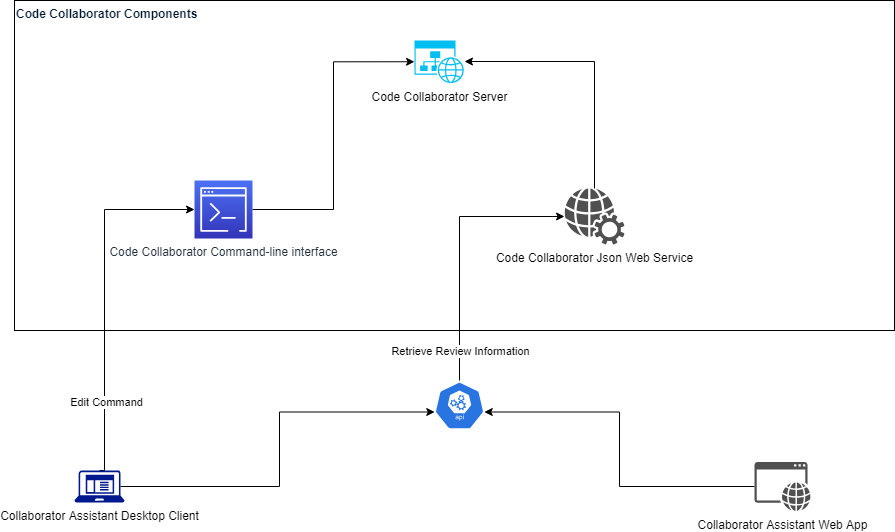

The diagram above was exported from draw.io. Its source (the exported page's mxGraphModel, read from the mxfile embedded in the PNG):
<mxGraphModel dx="1422" dy="714" grid="1" gridSize="10" guides="1" tooltips="1" connect="1" arrows="1" fold="1" page="1" pageScale="1" pageWidth="1169" pageHeight="827" math="0" shadow="0">
  <root>
    <mxCell id="0" />
    <mxCell id="1" parent="0" />
    <mxCell id="-9vMxRj91oCxo8ujJlGF-26" value="&lt;font color=&quot;#001933&quot;&gt;&lt;b&gt;Code Collaborator Components&lt;/b&gt;&lt;/font&gt;" style="rounded=0;whiteSpace=wrap;html=1;align=left;horizontal=1;verticalAlign=top;" vertex="1" parent="1">
      <mxGeometry x="120" y="90" width="880" height="330" as="geometry" />
    </mxCell>
    <mxCell id="-9vMxRj91oCxo8ujJlGF-7" value="Code Collaborator Server" style="verticalLabelPosition=bottom;html=1;verticalAlign=top;align=center;strokeColor=none;fillColor=#00BEF2;shape=mxgraph.azure.website_generic;pointerEvents=1;" vertex="1" parent="1">
      <mxGeometry x="520" y="130" width="50" height="42.5" as="geometry" />
    </mxCell>
    <mxCell id="-9vMxRj91oCxo8ujJlGF-38" style="edgeStyle=orthogonalEdgeStyle;rounded=0;orthogonalLoop=1;jettySize=auto;html=1;entryX=0.995;entryY=0.63;entryDx=0;entryDy=0;entryPerimeter=0;" edge="1" parent="1" source="-9vMxRj91oCxo8ujJlGF-15" target="-9vMxRj91oCxo8ujJlGF-36">
      <mxGeometry relative="1" as="geometry" />
    </mxCell>
    <mxCell id="-9vMxRj91oCxo8ujJlGF-15" value="Collaborator Assistant Web App" style="pointerEvents=1;shadow=0;dashed=0;html=1;strokeColor=none;fillColor=#505050;labelPosition=center;verticalLabelPosition=bottom;verticalAlign=top;outlineConnect=0;align=center;shape=mxgraph.office.concepts.application_web;" vertex="1" parent="1">
      <mxGeometry x="860" y="551.5" width="56" height="49" as="geometry" />
    </mxCell>
    <mxCell id="-9vMxRj91oCxo8ujJlGF-25" style="edgeStyle=orthogonalEdgeStyle;rounded=0;orthogonalLoop=1;jettySize=auto;html=1;entryX=0.92;entryY=0.5;entryDx=0;entryDy=0;entryPerimeter=0;" edge="1" parent="1" source="-9vMxRj91oCxo8ujJlGF-16" target="-9vMxRj91oCxo8ujJlGF-7">
      <mxGeometry relative="1" as="geometry">
        <mxPoint x="460" y="140" as="targetPoint" />
        <Array as="points">
          <mxPoint x="700" y="151" />
        </Array>
      </mxGeometry>
    </mxCell>
    <mxCell id="-9vMxRj91oCxo8ujJlGF-16" value="Code Collaborator Json Web Service" style="pointerEvents=1;shadow=0;dashed=0;html=1;strokeColor=none;fillColor=#505050;labelPosition=center;verticalLabelPosition=bottom;verticalAlign=top;outlineConnect=0;align=center;shape=mxgraph.office.services.web_services;" vertex="1" parent="1">
      <mxGeometry x="670" y="278" width="60" height="56" as="geometry" />
    </mxCell>
    <mxCell id="-9vMxRj91oCxo8ujJlGF-28" style="edgeStyle=orthogonalEdgeStyle;rounded=0;orthogonalLoop=1;jettySize=auto;html=1;exitX=0.5;exitY=0;exitDx=0;exitDy=0;exitPerimeter=0;" edge="1" parent="1" source="-9vMxRj91oCxo8ujJlGF-18" target="-9vMxRj91oCxo8ujJlGF-19">
      <mxGeometry relative="1" as="geometry">
        <Array as="points">
          <mxPoint x="210" y="560" />
          <mxPoint x="210" y="299" />
        </Array>
      </mxGeometry>
    </mxCell>
    <mxCell id="-9vMxRj91oCxo8ujJlGF-33" value="Edit Command" style="edgeLabel;html=1;align=center;verticalAlign=middle;resizable=0;points=[];" vertex="1" connectable="0" parent="-9vMxRj91oCxo8ujJlGF-28">
      <mxGeometry x="-0.5838" y="-1" relative="1" as="geometry">
        <mxPoint as="offset" />
      </mxGeometry>
    </mxCell>
    <mxCell id="-9vMxRj91oCxo8ujJlGF-37" style="edgeStyle=orthogonalEdgeStyle;rounded=0;orthogonalLoop=1;jettySize=auto;html=1;exitX=0.92;exitY=0.5;exitDx=0;exitDy=0;exitPerimeter=0;entryX=0.005;entryY=0.63;entryDx=0;entryDy=0;entryPerimeter=0;" edge="1" parent="1" source="-9vMxRj91oCxo8ujJlGF-18" target="-9vMxRj91oCxo8ujJlGF-36">
      <mxGeometry relative="1" as="geometry" />
    </mxCell>
    <mxCell id="-9vMxRj91oCxo8ujJlGF-18" value="Collaborator Assistant Desktop Client" style="aspect=fixed;pointerEvents=1;shadow=0;dashed=0;html=1;strokeColor=none;labelPosition=center;verticalLabelPosition=bottom;verticalAlign=top;align=center;fillColor=#00188D;shape=mxgraph.mscae.enterprise.client_application" vertex="1" parent="1">
      <mxGeometry x="180" y="560" width="50" height="32" as="geometry" />
    </mxCell>
    <mxCell id="-9vMxRj91oCxo8ujJlGF-24" style="edgeStyle=orthogonalEdgeStyle;rounded=0;orthogonalLoop=1;jettySize=auto;html=1;entryX=0;entryY=0.5;entryDx=0;entryDy=0;entryPerimeter=0;" edge="1" parent="1" source="-9vMxRj91oCxo8ujJlGF-19" target="-9vMxRj91oCxo8ujJlGF-7">
      <mxGeometry relative="1" as="geometry" />
    </mxCell>
    <mxCell id="-9vMxRj91oCxo8ujJlGF-19" value="Code Collaborator Command-line interface" style="outlineConnect=0;fontColor=#232F3E;gradientColor=#4D72F3;gradientDirection=north;fillColor=#3334B9;strokeColor=#ffffff;dashed=0;verticalLabelPosition=bottom;verticalAlign=top;align=center;html=1;fontSize=12;fontStyle=0;aspect=fixed;shape=mxgraph.aws4.resourceIcon;resIcon=mxgraph.aws4.command_line_interface;" vertex="1" parent="1">
      <mxGeometry x="300" y="270" width="58" height="58" as="geometry" />
    </mxCell>
    <mxCell id="-9vMxRj91oCxo8ujJlGF-39" style="edgeStyle=orthogonalEdgeStyle;rounded=0;orthogonalLoop=1;jettySize=auto;html=1;exitX=0.5;exitY=0;exitDx=0;exitDy=0;exitPerimeter=0;" edge="1" parent="1" source="-9vMxRj91oCxo8ujJlGF-36" target="-9vMxRj91oCxo8ujJlGF-16">
      <mxGeometry relative="1" as="geometry">
        <Array as="points">
          <mxPoint x="565" y="306" />
        </Array>
      </mxGeometry>
    </mxCell>
    <mxCell id="-9vMxRj91oCxo8ujJlGF-40" value="Retrieve Review Information" style="edgeLabel;html=1;align=center;verticalAlign=middle;resizable=0;points=[];" vertex="1" connectable="0" parent="-9vMxRj91oCxo8ujJlGF-39">
      <mxGeometry x="-0.6729" y="-1" relative="1" as="geometry">
        <mxPoint x="-1" y="14" as="offset" />
      </mxGeometry>
    </mxCell>
    <mxCell id="-9vMxRj91oCxo8ujJlGF-36" value="" style="html=1;dashed=0;whitespace=wrap;fillColor=#2875E2;strokeColor=#ffffff;points=[[0.005,0.63,0],[0.1,0.2,0],[0.9,0.2,0],[0.5,0,0],[0.995,0.63,0],[0.72,0.99,0],[0.5,1,0],[0.28,0.99,0]];shape=mxgraph.kubernetes.icon;prIcon=api" vertex="1" parent="1">
      <mxGeometry x="540" y="470" width="50" height="50" as="geometry" />
    </mxCell>
  </root>
</mxGraphModel>